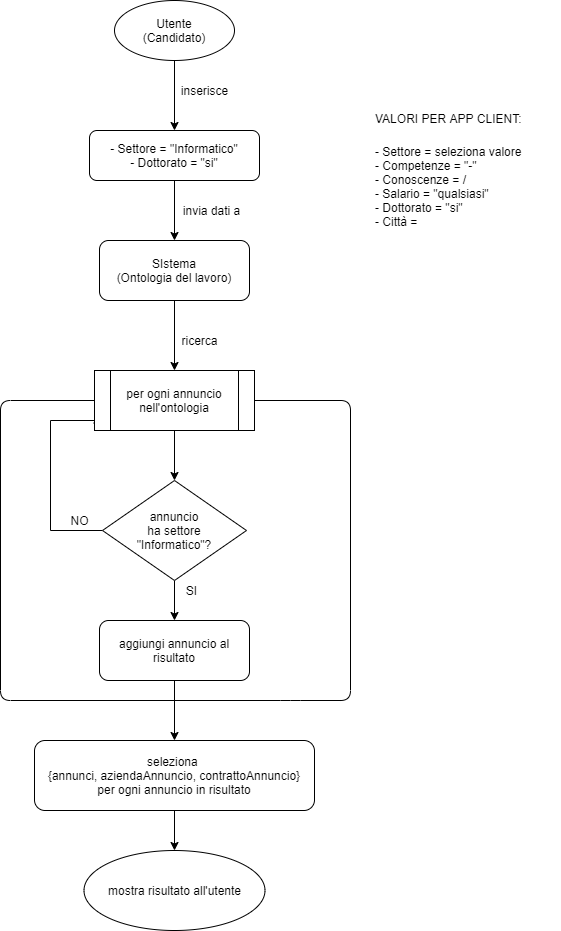

The diagram above was exported from draw.io. Its source (the exported page's mxGraphModel, read from the mxfile embedded in the PNG):
<mxGraphModel dx="1038" dy="580" grid="1" gridSize="10" guides="1" tooltips="1" connect="1" arrows="1" fold="1" page="0" pageScale="1" pageWidth="827" pageHeight="1169" math="0" shadow="0">
  <root>
    <mxCell id="0" />
    <mxCell id="1" parent="0" />
    <mxCell id="3jaV1H3lAXQtu0JZNAEJ-7" style="edgeStyle=orthogonalEdgeStyle;rounded=0;orthogonalLoop=1;jettySize=auto;html=1;" parent="1" source="3jaV1H3lAXQtu0JZNAEJ-1" target="3jaV1H3lAXQtu0JZNAEJ-5" edge="1">
      <mxGeometry relative="1" as="geometry" />
    </mxCell>
    <mxCell id="3jaV1H3lAXQtu0JZNAEJ-1" value="Utente&lt;br&gt;(Candidato)" style="ellipse;whiteSpace=wrap;html=1;" parent="1" vertex="1">
      <mxGeometry x="354" y="40" width="120" height="60" as="geometry" />
    </mxCell>
    <mxCell id="3jaV1H3lAXQtu0JZNAEJ-4" value="inserisce" style="text;html=1;align=center;verticalAlign=middle;resizable=0;points=[];autosize=1;" parent="1" vertex="1">
      <mxGeometry x="414" y="120" width="60" height="20" as="geometry" />
    </mxCell>
    <mxCell id="3jaV1H3lAXQtu0JZNAEJ-13" style="edgeStyle=orthogonalEdgeStyle;rounded=0;orthogonalLoop=1;jettySize=auto;html=1;" parent="1" source="3jaV1H3lAXQtu0JZNAEJ-5" target="3jaV1H3lAXQtu0JZNAEJ-12" edge="1">
      <mxGeometry relative="1" as="geometry" />
    </mxCell>
    <mxCell id="3jaV1H3lAXQtu0JZNAEJ-5" value="- Settore = &quot;Informatico&quot;&lt;br&gt;- Dottorato = &quot;si&quot;" style="rounded=1;whiteSpace=wrap;html=1;" parent="1" vertex="1">
      <mxGeometry x="329" y="170" width="170" height="50" as="geometry" />
    </mxCell>
    <mxCell id="3jaV1H3lAXQtu0JZNAEJ-24" style="edgeStyle=orthogonalEdgeStyle;rounded=0;orthogonalLoop=1;jettySize=auto;html=1;entryX=-0.011;entryY=0.876;entryDx=0;entryDy=0;entryPerimeter=0;" parent="1" source="3jaV1H3lAXQtu0JZNAEJ-9" target="3jaV1H3lAXQtu0JZNAEJ-17" edge="1">
      <mxGeometry relative="1" as="geometry">
        <Array as="points">
          <mxPoint x="290" y="570" />
          <mxPoint x="290" y="460" />
          <mxPoint x="334" y="460" />
          <mxPoint x="334" y="463" />
        </Array>
      </mxGeometry>
    </mxCell>
    <mxCell id="3jaV1H3lAXQtu0JZNAEJ-31" style="edgeStyle=orthogonalEdgeStyle;rounded=0;orthogonalLoop=1;jettySize=auto;html=1;entryX=0.5;entryY=0;entryDx=0;entryDy=0;" parent="1" source="3jaV1H3lAXQtu0JZNAEJ-9" edge="1">
      <mxGeometry relative="1" as="geometry">
        <mxPoint x="414" y="660" as="targetPoint" />
      </mxGeometry>
    </mxCell>
    <mxCell id="3jaV1H3lAXQtu0JZNAEJ-9" value="annuncio&lt;br&gt;ha settore&lt;br&gt;&quot;Informatico&quot;?" style="rhombus;whiteSpace=wrap;html=1;" parent="1" vertex="1">
      <mxGeometry x="342" y="520" width="144" height="100" as="geometry" />
    </mxCell>
    <mxCell id="3jaV1H3lAXQtu0JZNAEJ-11" value="invia dati a" style="text;html=1;align=center;verticalAlign=middle;resizable=0;points=[];autosize=1;" parent="1" vertex="1">
      <mxGeometry x="416" y="240" width="70" height="20" as="geometry" />
    </mxCell>
    <mxCell id="3jaV1H3lAXQtu0JZNAEJ-18" style="edgeStyle=orthogonalEdgeStyle;rounded=0;orthogonalLoop=1;jettySize=auto;html=1;entryX=0.5;entryY=0;entryDx=0;entryDy=0;" parent="1" source="3jaV1H3lAXQtu0JZNAEJ-12" target="3jaV1H3lAXQtu0JZNAEJ-17" edge="1">
      <mxGeometry relative="1" as="geometry" />
    </mxCell>
    <mxCell id="3jaV1H3lAXQtu0JZNAEJ-12" value="SIstema&lt;br&gt;(Ontologia del lavoro)" style="rounded=1;whiteSpace=wrap;html=1;" parent="1" vertex="1">
      <mxGeometry x="339" y="280" width="150" height="60" as="geometry" />
    </mxCell>
    <mxCell id="3jaV1H3lAXQtu0JZNAEJ-15" value="ricerca" style="text;html=1;align=center;verticalAlign=middle;resizable=0;points=[];autosize=1;" parent="1" vertex="1">
      <mxGeometry x="414" y="370" width="50" height="20" as="geometry" />
    </mxCell>
    <mxCell id="3jaV1H3lAXQtu0JZNAEJ-19" style="edgeStyle=orthogonalEdgeStyle;rounded=0;orthogonalLoop=1;jettySize=auto;html=1;" parent="1" source="3jaV1H3lAXQtu0JZNAEJ-17" target="3jaV1H3lAXQtu0JZNAEJ-9" edge="1">
      <mxGeometry relative="1" as="geometry" />
    </mxCell>
    <mxCell id="3jaV1H3lAXQtu0JZNAEJ-17" value="per ogni annuncio nell'ontologia" style="shape=process;whiteSpace=wrap;html=1;backgroundOutline=1;" parent="1" vertex="1">
      <mxGeometry x="334" y="410" width="160" height="60" as="geometry" />
    </mxCell>
    <mxCell id="3jaV1H3lAXQtu0JZNAEJ-25" value="NO" style="text;html=1;align=center;verticalAlign=middle;resizable=0;points=[];autosize=1;" parent="1" vertex="1">
      <mxGeometry x="304" y="550" width="30" height="20" as="geometry" />
    </mxCell>
    <mxCell id="3jaV1H3lAXQtu0JZNAEJ-27" value="SI" style="text;html=1;align=center;verticalAlign=middle;resizable=0;points=[];autosize=1;" parent="1" vertex="1">
      <mxGeometry x="416" y="620" width="30" height="20" as="geometry" />
    </mxCell>
    <mxCell id="3jaV1H3lAXQtu0JZNAEJ-37" style="edgeStyle=orthogonalEdgeStyle;rounded=0;orthogonalLoop=1;jettySize=auto;html=1;entryX=0.5;entryY=0;entryDx=0;entryDy=0;" parent="1" edge="1">
      <mxGeometry relative="1" as="geometry">
        <mxPoint x="414" y="760" as="sourcePoint" />
      </mxGeometry>
    </mxCell>
    <mxCell id="U_LWP1ITrudUUQ7Jl30l-4" style="edgeStyle=orthogonalEdgeStyle;rounded=0;orthogonalLoop=1;jettySize=auto;html=1;entryX=0.5;entryY=0;entryDx=0;entryDy=0;" parent="1" source="3jaV1H3lAXQtu0JZNAEJ-46" target="U_LWP1ITrudUUQ7Jl30l-3" edge="1">
      <mxGeometry relative="1" as="geometry" />
    </mxCell>
    <mxCell id="3jaV1H3lAXQtu0JZNAEJ-46" value="aggiungi annuncio al risultato" style="rounded=1;whiteSpace=wrap;html=1;" parent="1" vertex="1">
      <mxGeometry x="339" y="660" width="150" height="60" as="geometry" />
    </mxCell>
    <mxCell id="3jaV1H3lAXQtu0JZNAEJ-49" value="mostra risultato all'utente&lt;span&gt;&lt;br&gt;&lt;/span&gt;" style="ellipse;whiteSpace=wrap;html=1;" parent="1" vertex="1">
      <mxGeometry x="323.5" y="890" width="181" height="80" as="geometry" />
    </mxCell>
    <mxCell id="3jaV1H3lAXQtu0JZNAEJ-51" value="" style="endArrow=none;html=1;entryX=1;entryY=0.5;entryDx=0;entryDy=0;" parent="1" target="3jaV1H3lAXQtu0JZNAEJ-17" edge="1">
      <mxGeometry width="50" height="50" relative="1" as="geometry">
        <mxPoint x="414" y="740" as="sourcePoint" />
        <mxPoint x="440" y="800" as="targetPoint" />
        <Array as="points">
          <mxPoint x="530" y="740" />
          <mxPoint x="590" y="740" />
          <mxPoint x="590" y="440" />
        </Array>
      </mxGeometry>
    </mxCell>
    <mxCell id="3jaV1H3lAXQtu0JZNAEJ-52" value="" style="endArrow=none;html=1;entryX=0;entryY=0.5;entryDx=0;entryDy=0;" parent="1" target="3jaV1H3lAXQtu0JZNAEJ-17" edge="1">
      <mxGeometry width="50" height="50" relative="1" as="geometry">
        <mxPoint x="414" y="740" as="sourcePoint" />
        <mxPoint x="570" y="580" as="targetPoint" />
        <Array as="points">
          <mxPoint x="240" y="740" />
          <mxPoint x="240" y="440" />
        </Array>
      </mxGeometry>
    </mxCell>
    <mxCell id="ubspjtcnxkgH3R33lidP-1" value="&lt;h1&gt;&lt;span style=&quot;font-size: 12px ; font-weight: 400&quot;&gt;VALORI PER APP CLIENT:&lt;/span&gt;&lt;br&gt;&lt;/h1&gt;&lt;div&gt;- Settore = seleziona valore&lt;/div&gt;&lt;div&gt;- Competenze = &quot;-&quot;&lt;/div&gt;&lt;div&gt;- Conoscenze = /&lt;/div&gt;&lt;div&gt;- Salario = &quot;qualsiasi&quot;&lt;/div&gt;&lt;div&gt;- Dottorato = &quot;si&quot;&lt;/div&gt;&lt;div&gt;- Città =&amp;nbsp;&lt;/div&gt;" style="text;html=1;strokeColor=none;fillColor=none;spacing=5;spacingTop=-20;whiteSpace=wrap;overflow=hidden;rounded=0;" parent="1" vertex="1">
      <mxGeometry x="610" y="135" width="190" height="165" as="geometry" />
    </mxCell>
    <mxCell id="U_LWP1ITrudUUQ7Jl30l-5" style="edgeStyle=orthogonalEdgeStyle;rounded=0;orthogonalLoop=1;jettySize=auto;html=1;entryX=0.5;entryY=0;entryDx=0;entryDy=0;" parent="1" source="U_LWP1ITrudUUQ7Jl30l-3" target="3jaV1H3lAXQtu0JZNAEJ-49" edge="1">
      <mxGeometry relative="1" as="geometry" />
    </mxCell>
    <mxCell id="U_LWP1ITrudUUQ7Jl30l-3" value="&lt;span&gt;seleziona&amp;nbsp;&lt;/span&gt;&lt;br&gt;&lt;span&gt;{annunci,&amp;nbsp;aziendaAnnuncio,&amp;nbsp;contrattoAnnuncio}&lt;/span&gt;&lt;br&gt;&lt;span&gt;per ogni annuncio in risultato&lt;/span&gt;" style="rounded=1;whiteSpace=wrap;html=1;" parent="1" vertex="1">
      <mxGeometry x="274" y="780" width="280" height="70" as="geometry" />
    </mxCell>
  </root>
</mxGraphModel>